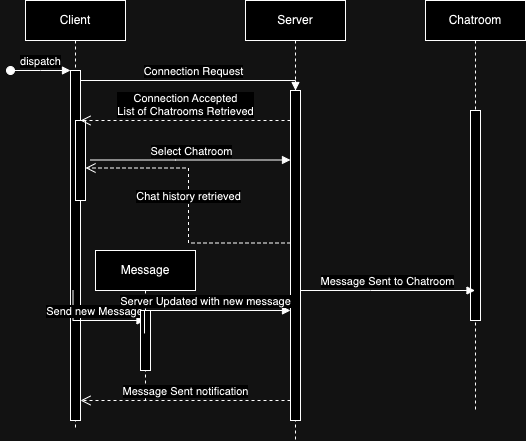

The diagram above was exported from draw.io. Its source (the exported page's mxGraphModel, read from the mxfile embedded in the PNG):
<mxGraphModel dx="1434" dy="694" grid="1" gridSize="10" guides="1" tooltips="1" connect="1" arrows="1" fold="1" page="1" pageScale="1" pageWidth="850" pageHeight="1100" math="0" shadow="0">
  <root>
    <mxCell id="0" />
    <mxCell id="1" parent="0" />
    <mxCell id="aM9ryv3xv72pqoxQDRHE-1" value="Client" style="shape=umlLifeline;perimeter=lifelinePerimeter;whiteSpace=wrap;html=1;container=0;dropTarget=0;collapsible=0;recursiveResize=0;outlineConnect=0;portConstraint=eastwest;newEdgeStyle={&quot;edgeStyle&quot;:&quot;elbowEdgeStyle&quot;,&quot;elbow&quot;:&quot;vertical&quot;,&quot;curved&quot;:0,&quot;rounded&quot;:0};" parent="1" vertex="1">
      <mxGeometry x="40" y="40" width="100" height="430" as="geometry" />
    </mxCell>
    <mxCell id="aM9ryv3xv72pqoxQDRHE-2" value="" style="html=1;points=[];perimeter=orthogonalPerimeter;outlineConnect=0;targetShapes=umlLifeline;portConstraint=eastwest;newEdgeStyle={&quot;edgeStyle&quot;:&quot;elbowEdgeStyle&quot;,&quot;elbow&quot;:&quot;vertical&quot;,&quot;curved&quot;:0,&quot;rounded&quot;:0};" parent="aM9ryv3xv72pqoxQDRHE-1" vertex="1">
      <mxGeometry x="45" y="70" width="10" height="350" as="geometry" />
    </mxCell>
    <mxCell id="aM9ryv3xv72pqoxQDRHE-3" value="dispatch" style="html=1;verticalAlign=bottom;startArrow=oval;endArrow=block;startSize=8;edgeStyle=elbowEdgeStyle;elbow=vertical;curved=0;rounded=0;" parent="aM9ryv3xv72pqoxQDRHE-1" target="aM9ryv3xv72pqoxQDRHE-2" edge="1">
      <mxGeometry relative="1" as="geometry">
        <mxPoint x="-15" y="70" as="sourcePoint" />
      </mxGeometry>
    </mxCell>
    <mxCell id="aM9ryv3xv72pqoxQDRHE-4" value="" style="html=1;points=[];perimeter=orthogonalPerimeter;outlineConnect=0;targetShapes=umlLifeline;portConstraint=eastwest;newEdgeStyle={&quot;edgeStyle&quot;:&quot;elbowEdgeStyle&quot;,&quot;elbow&quot;:&quot;vertical&quot;,&quot;curved&quot;:0,&quot;rounded&quot;:0};" parent="aM9ryv3xv72pqoxQDRHE-1" vertex="1">
      <mxGeometry x="50" y="120" width="10" height="80" as="geometry" />
    </mxCell>
    <mxCell id="aM9ryv3xv72pqoxQDRHE-5" value="Server" style="shape=umlLifeline;perimeter=lifelinePerimeter;whiteSpace=wrap;html=1;container=0;dropTarget=0;collapsible=0;recursiveResize=0;outlineConnect=0;portConstraint=eastwest;newEdgeStyle={&quot;edgeStyle&quot;:&quot;elbowEdgeStyle&quot;,&quot;elbow&quot;:&quot;vertical&quot;,&quot;curved&quot;:0,&quot;rounded&quot;:0};" parent="1" vertex="1">
      <mxGeometry x="260" y="40" width="100" height="440" as="geometry" />
    </mxCell>
    <mxCell id="aM9ryv3xv72pqoxQDRHE-6" value="" style="html=1;points=[];perimeter=orthogonalPerimeter;outlineConnect=0;targetShapes=umlLifeline;portConstraint=eastwest;newEdgeStyle={&quot;edgeStyle&quot;:&quot;elbowEdgeStyle&quot;,&quot;elbow&quot;:&quot;vertical&quot;,&quot;curved&quot;:0,&quot;rounded&quot;:0};" parent="aM9ryv3xv72pqoxQDRHE-5" vertex="1">
      <mxGeometry x="45" y="90" width="10" height="330" as="geometry" />
    </mxCell>
    <mxCell id="aM9ryv3xv72pqoxQDRHE-7" value="Connection Request" style="html=1;verticalAlign=bottom;endArrow=block;edgeStyle=elbowEdgeStyle;elbow=vertical;curved=0;rounded=0;" parent="1" source="aM9ryv3xv72pqoxQDRHE-2" target="aM9ryv3xv72pqoxQDRHE-6" edge="1">
      <mxGeometry relative="1" as="geometry">
        <mxPoint x="195" y="130" as="sourcePoint" />
        <Array as="points">
          <mxPoint x="180" y="120" />
        </Array>
      </mxGeometry>
    </mxCell>
    <mxCell id="LImX9_5V7u5h2IBDnbCA-1" value="Chatroom" style="shape=umlLifeline;perimeter=lifelinePerimeter;whiteSpace=wrap;html=1;container=0;dropTarget=0;collapsible=0;recursiveResize=0;outlineConnect=0;portConstraint=eastwest;newEdgeStyle={&quot;edgeStyle&quot;:&quot;elbowEdgeStyle&quot;,&quot;elbow&quot;:&quot;vertical&quot;,&quot;curved&quot;:0,&quot;rounded&quot;:0};" vertex="1" parent="1">
      <mxGeometry x="440" y="40" width="100" height="410" as="geometry" />
    </mxCell>
    <mxCell id="LImX9_5V7u5h2IBDnbCA-2" value="" style="html=1;points=[];perimeter=orthogonalPerimeter;outlineConnect=0;targetShapes=umlLifeline;portConstraint=eastwest;newEdgeStyle={&quot;edgeStyle&quot;:&quot;elbowEdgeStyle&quot;,&quot;elbow&quot;:&quot;vertical&quot;,&quot;curved&quot;:0,&quot;rounded&quot;:0};" vertex="1" parent="LImX9_5V7u5h2IBDnbCA-1">
      <mxGeometry x="45" y="110" width="10" height="210" as="geometry" />
    </mxCell>
    <mxCell id="LImX9_5V7u5h2IBDnbCA-11" value="Connection Accepted&lt;br style=&quot;border-color: var(--border-color);&quot;&gt;List of Chatrooms Retrieved" style="html=1;verticalAlign=bottom;endArrow=open;dashed=1;endSize=8;edgeStyle=elbowEdgeStyle;elbow=vertical;curved=0;rounded=0;" edge="1" parent="1" source="aM9ryv3xv72pqoxQDRHE-6">
      <mxGeometry relative="1" as="geometry">
        <mxPoint x="95" y="160" as="targetPoint" />
        <Array as="points" />
        <mxPoint x="500" y="160" as="sourcePoint" />
        <mxPoint as="offset" />
      </mxGeometry>
    </mxCell>
    <mxCell id="LImX9_5V7u5h2IBDnbCA-12" value="Select Chatroom" style="html=1;verticalAlign=bottom;endArrow=block;edgeStyle=elbowEdgeStyle;elbow=vertical;curved=0;rounded=0;" edge="1" parent="1" target="aM9ryv3xv72pqoxQDRHE-6">
      <mxGeometry x="0.0054" relative="1" as="geometry">
        <mxPoint x="105" y="199.5" as="sourcePoint" />
        <Array as="points">
          <mxPoint x="190" y="199.5" />
        </Array>
        <mxPoint x="300" y="200" as="targetPoint" />
        <mxPoint as="offset" />
      </mxGeometry>
    </mxCell>
    <mxCell id="LImX9_5V7u5h2IBDnbCA-20" value="Chat history retrieved" style="html=1;verticalAlign=bottom;endArrow=open;dashed=1;endSize=8;edgeStyle=elbowEdgeStyle;elbow=horizontal;curved=0;rounded=0;" edge="1" parent="1">
      <mxGeometry x="0.0024" relative="1" as="geometry">
        <mxPoint x="100" y="207.5" as="targetPoint" />
        <Array as="points" />
        <mxPoint x="305" y="282.5" as="sourcePoint" />
        <mxPoint as="offset" />
      </mxGeometry>
    </mxCell>
    <mxCell id="LImX9_5V7u5h2IBDnbCA-21" value="Send new Message&lt;br&gt;" style="html=1;verticalAlign=bottom;endArrow=block;edgeStyle=elbowEdgeStyle;elbow=vertical;curved=0;rounded=0;" edge="1" parent="1" target="LImX9_5V7u5h2IBDnbCA-5">
      <mxGeometry x="-0.0054" relative="1" as="geometry">
        <mxPoint x="87.5" y="330" as="sourcePoint" />
        <Array as="points">
          <mxPoint x="120" y="360" />
          <mxPoint x="172.5" y="330" />
        </Array>
        <mxPoint x="180" y="330" as="targetPoint" />
        <mxPoint as="offset" />
      </mxGeometry>
    </mxCell>
    <mxCell id="LImX9_5V7u5h2IBDnbCA-5" value="Message" style="shape=umlLifeline;perimeter=lifelinePerimeter;whiteSpace=wrap;html=1;container=0;dropTarget=0;collapsible=0;recursiveResize=0;outlineConnect=0;portConstraint=eastwest;newEdgeStyle={&quot;edgeStyle&quot;:&quot;elbowEdgeStyle&quot;,&quot;elbow&quot;:&quot;vertical&quot;,&quot;curved&quot;:0,&quot;rounded&quot;:0};" vertex="1" parent="1">
      <mxGeometry x="110" y="290" width="100" height="150" as="geometry" />
    </mxCell>
    <mxCell id="LImX9_5V7u5h2IBDnbCA-6" value="" style="html=1;points=[];perimeter=orthogonalPerimeter;outlineConnect=0;targetShapes=umlLifeline;portConstraint=eastwest;newEdgeStyle={&quot;edgeStyle&quot;:&quot;elbowEdgeStyle&quot;,&quot;elbow&quot;:&quot;vertical&quot;,&quot;curved&quot;:0,&quot;rounded&quot;:0};" vertex="1" parent="LImX9_5V7u5h2IBDnbCA-5">
      <mxGeometry x="45" y="60" width="10" height="60" as="geometry" />
    </mxCell>
    <mxCell id="LImX9_5V7u5h2IBDnbCA-23" value="Server Updated with new message" style="html=1;verticalAlign=bottom;endArrow=block;edgeStyle=elbowEdgeStyle;elbow=vertical;curved=0;rounded=0;exitX=0.49;exitY=0.553;exitDx=0;exitDy=0;exitPerimeter=0;" edge="1" parent="1" source="LImX9_5V7u5h2IBDnbCA-5" target="aM9ryv3xv72pqoxQDRHE-6">
      <mxGeometry x="-0.0049" relative="1" as="geometry">
        <mxPoint x="190" y="350" as="sourcePoint" />
        <Array as="points">
          <mxPoint x="275" y="350" />
        </Array>
        <mxPoint x="292.5" y="350" as="targetPoint" />
        <mxPoint as="offset" />
      </mxGeometry>
    </mxCell>
    <mxCell id="LImX9_5V7u5h2IBDnbCA-25" value="Message Sent to Chatroom" style="html=1;verticalAlign=bottom;endArrow=block;edgeStyle=elbowEdgeStyle;elbow=vertical;curved=0;rounded=0;" edge="1" parent="1" source="aM9ryv3xv72pqoxQDRHE-6" target="LImX9_5V7u5h2IBDnbCA-1">
      <mxGeometry x="-0.0049" relative="1" as="geometry">
        <mxPoint x="300" y="330" as="sourcePoint" />
        <Array as="points">
          <mxPoint x="385" y="330" />
        </Array>
        <mxPoint x="402.5" y="330" as="targetPoint" />
        <mxPoint as="offset" />
      </mxGeometry>
    </mxCell>
    <mxCell id="LImX9_5V7u5h2IBDnbCA-26" value="Message Sent notification" style="html=1;verticalAlign=bottom;endArrow=open;dashed=1;endSize=8;edgeStyle=elbowEdgeStyle;elbow=vertical;curved=0;rounded=0;" edge="1" parent="1" target="aM9ryv3xv72pqoxQDRHE-2">
      <mxGeometry relative="1" as="geometry">
        <mxPoint x="95" y="440" as="targetPoint" />
        <Array as="points" />
        <mxPoint x="305" y="440" as="sourcePoint" />
        <mxPoint as="offset" />
      </mxGeometry>
    </mxCell>
  </root>
</mxGraphModel>